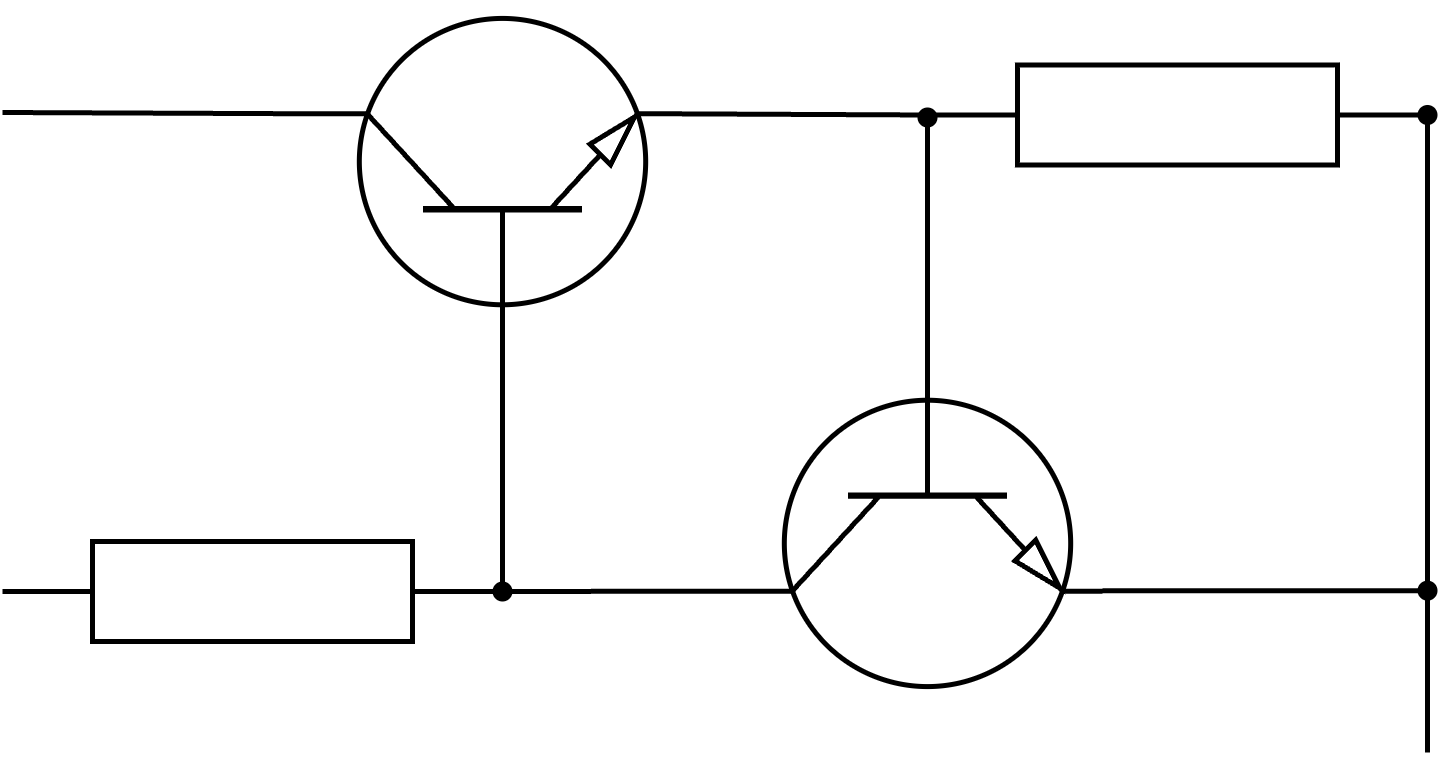

The diagram above was exported from draw.io. Its source (the exported page's mxGraphModel, read from the mxfile embedded in the PNG):
<mxGraphModel dx="1524" dy="1450" grid="1" gridSize="10" guides="1" tooltips="1" connect="1" arrows="1" fold="1" page="1" pageScale="1" pageWidth="850" pageHeight="1100" math="0" shadow="0">
  <root>
    <mxCell id="0" />
    <mxCell id="1" parent="0" />
    <mxCell id="5sLaOHyuS5Z61Rs6dvBQ-19" value="" style="pointerEvents=1;verticalLabelPosition=bottom;shadow=0;dashed=0;align=center;html=1;verticalAlign=top;shape=mxgraph.electrical.resistors.resistor_1;" parent="1" vertex="1">
      <mxGeometry x="300" y="587.8" width="100" height="20" as="geometry" />
    </mxCell>
    <mxCell id="5sLaOHyuS5Z61Rs6dvBQ-20" value="" style="pointerEvents=1;verticalLabelPosition=bottom;shadow=0;dashed=0;align=center;html=1;verticalAlign=top;shape=mxgraph.electrical.resistors.resistor_1;" parent="1" vertex="1">
      <mxGeometry x="485" y="492.5" width="100" height="20" as="geometry" />
    </mxCell>
    <mxCell id="5sLaOHyuS5Z61Rs6dvBQ-26" value="" style="verticalLabelPosition=bottom;shadow=0;dashed=0;align=center;html=1;verticalAlign=top;shape=mxgraph.electrical.transistors.npn_transistor_1;rotation=-90;" parent="1" vertex="1">
      <mxGeometry x="365" y="480" width="70" height="70" as="geometry" />
    </mxCell>
    <mxCell id="5sLaOHyuS5Z61Rs6dvBQ-27" value="" style="verticalLabelPosition=bottom;shadow=0;dashed=0;align=center;html=1;verticalAlign=top;shape=mxgraph.electrical.transistors.npn_transistor_1;rotation=90;flipV=1;" parent="1" vertex="1">
      <mxGeometry x="450" y="550" width="70" height="70" as="geometry" />
    </mxCell>
    <mxCell id="5sLaOHyuS5Z61Rs6dvBQ-29" value="" style="endArrow=oval;html=1;rounded=0;exitX=0;exitY=0.5;exitDx=0;exitDy=0;exitPerimeter=0;endFill=1;endSize=3;startSize=3;" parent="1" source="5sLaOHyuS5Z61Rs6dvBQ-27" edge="1">
      <mxGeometry width="50" height="50" relative="1" as="geometry">
        <mxPoint x="380" y="580" as="sourcePoint" />
        <mxPoint x="485" y="503" as="targetPoint" />
      </mxGeometry>
    </mxCell>
    <mxCell id="5sLaOHyuS5Z61Rs6dvBQ-30" value="" style="endArrow=none;html=1;rounded=0;entryX=0;entryY=0.5;entryDx=0;entryDy=0;entryPerimeter=0;exitX=0.7;exitY=1;exitDx=0;exitDy=0;exitPerimeter=0;" parent="1" source="5sLaOHyuS5Z61Rs6dvBQ-26" target="5sLaOHyuS5Z61Rs6dvBQ-20" edge="1">
      <mxGeometry width="50" height="50" relative="1" as="geometry">
        <mxPoint x="380" y="580" as="sourcePoint" />
        <mxPoint x="430" y="530" as="targetPoint" />
      </mxGeometry>
    </mxCell>
    <mxCell id="5sLaOHyuS5Z61Rs6dvBQ-31" value="" style="endArrow=none;html=1;rounded=0;entryX=0;entryY=0.5;entryDx=0;entryDy=0;entryPerimeter=0;exitX=1;exitY=0.5;exitDx=0;exitDy=0;exitPerimeter=0;endFill=0;startArrow=oval;startFill=1;startSize=3;" parent="1" source="5sLaOHyuS5Z61Rs6dvBQ-19" target="5sLaOHyuS5Z61Rs6dvBQ-26" edge="1">
      <mxGeometry width="50" height="50" relative="1" as="geometry">
        <mxPoint x="380" y="580" as="sourcePoint" />
        <mxPoint x="430" y="530" as="targetPoint" />
      </mxGeometry>
    </mxCell>
    <mxCell id="5sLaOHyuS5Z61Rs6dvBQ-32" value="" style="endArrow=none;html=1;rounded=0;entryX=1;entryY=0.5;entryDx=0;entryDy=0;entryPerimeter=0;exitX=0.7;exitY=0;exitDx=0;exitDy=0;exitPerimeter=0;" parent="1" source="5sLaOHyuS5Z61Rs6dvBQ-27" target="5sLaOHyuS5Z61Rs6dvBQ-19" edge="1">
      <mxGeometry width="50" height="50" relative="1" as="geometry">
        <mxPoint x="410" y="608" as="sourcePoint" />
        <mxPoint x="410" y="557" as="targetPoint" />
      </mxGeometry>
    </mxCell>
    <mxCell id="5sLaOHyuS5Z61Rs6dvBQ-33" value="" style="endArrow=none;html=1;rounded=0;entryX=0.7;entryY=0;entryDx=0;entryDy=0;entryPerimeter=0;" parent="1" target="5sLaOHyuS5Z61Rs6dvBQ-26" edge="1">
      <mxGeometry width="50" height="50" relative="1" as="geometry">
        <mxPoint x="300" y="502" as="sourcePoint" />
        <mxPoint x="430" y="530" as="targetPoint" />
      </mxGeometry>
    </mxCell>
    <mxCell id="5sLaOHyuS5Z61Rs6dvBQ-34" value="" style="endArrow=oval;html=1;rounded=0;entryX=0.7;entryY=0;entryDx=0;entryDy=0;entryPerimeter=0;endFill=1;startSize=4;endSize=3;" parent="1" edge="1">
      <mxGeometry width="50" height="50" relative="1" as="geometry">
        <mxPoint x="520" y="597.63" as="sourcePoint" />
        <mxPoint x="585" y="597.63" as="targetPoint" />
      </mxGeometry>
    </mxCell>
    <mxCell id="5sLaOHyuS5Z61Rs6dvBQ-35" value="" style="endArrow=oval;html=1;rounded=0;entryX=1;entryY=0.5;entryDx=0;entryDy=0;entryPerimeter=0;startArrow=none;startFill=0;endFill=1;endSize=3;startSize=3;" parent="1" target="5sLaOHyuS5Z61Rs6dvBQ-20" edge="1">
      <mxGeometry width="50" height="50" relative="1" as="geometry">
        <mxPoint x="585" y="630" as="sourcePoint" />
        <mxPoint x="595" y="607.63" as="targetPoint" />
      </mxGeometry>
    </mxCell>
  </root>
</mxGraphModel>